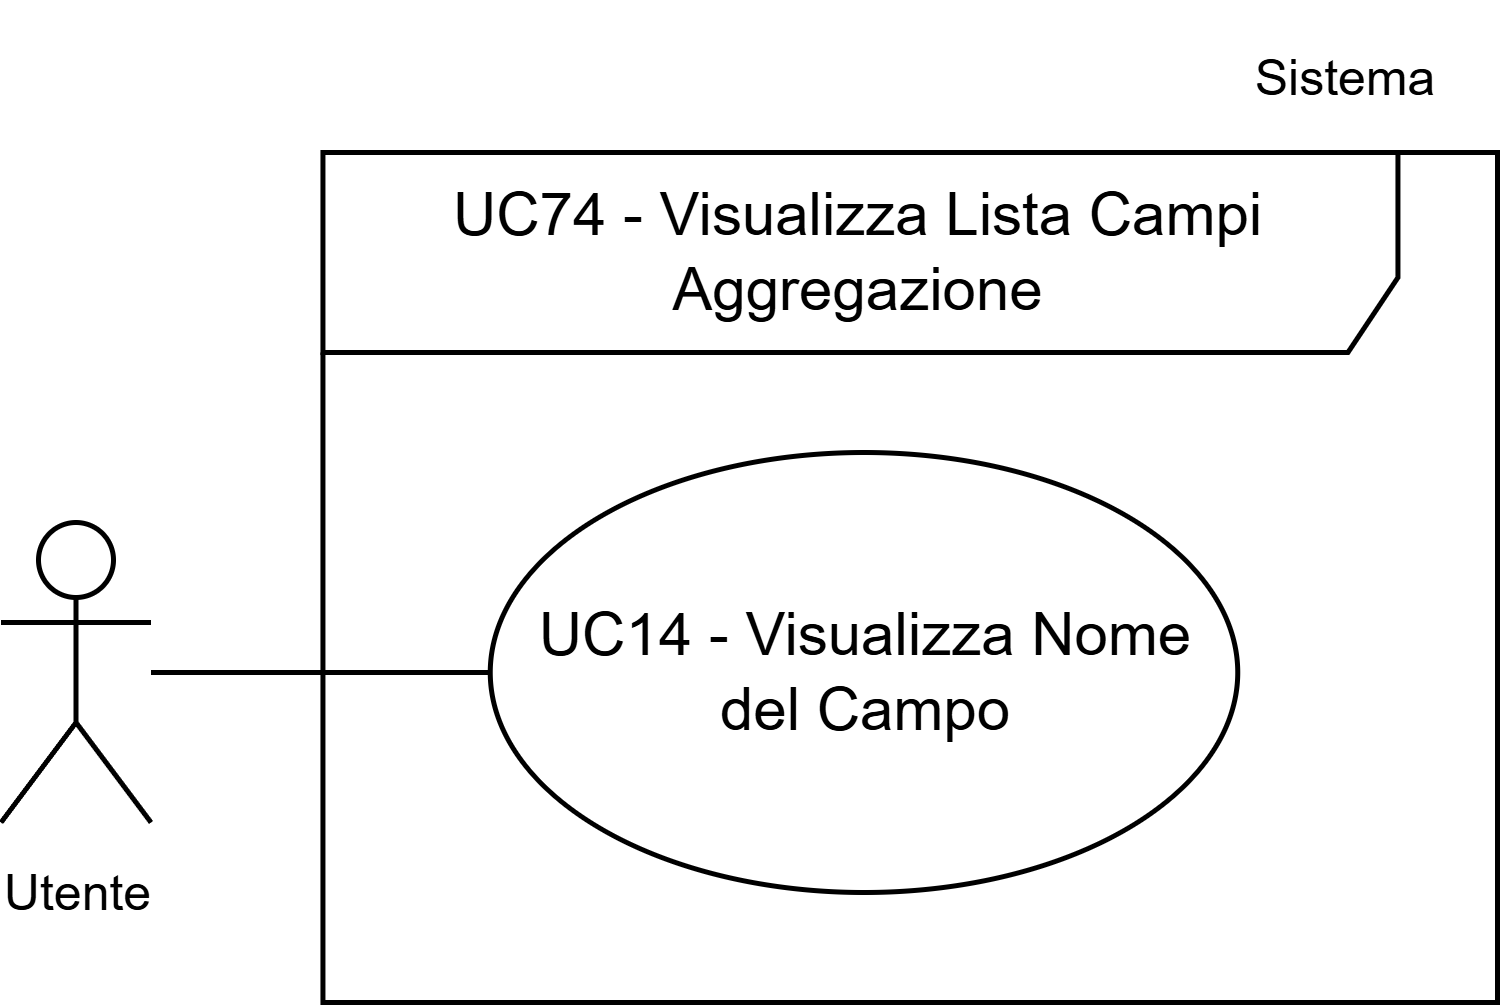

The diagram above was exported from draw.io. Its source (the exported page's mxGraphModel, read from the mxfile embedded in the PNG):
<mxGraphModel dx="1418" dy="1607" grid="1" gridSize="10" guides="1" tooltips="1" connect="1" arrows="1" fold="1" page="1" pageScale="1" pageWidth="1169" pageHeight="827" math="0" shadow="0">
  <root>
    <mxCell id="0" />
    <mxCell id="1" parent="0" />
    <mxCell id="2" parent="1" style="ellipse;whiteSpace=wrap;html=1;" value="&lt;div&gt;UC14 - Visualizza Nome del Campo&lt;/div&gt;" vertex="1">
      <mxGeometry height="88" width="149.5" x="208.55" y="13870" as="geometry" />
    </mxCell>
    <mxCell id="3" parent="1" style="shape=umlFrame;whiteSpace=wrap;html=1;pointerEvents=0;width=215;height=40;" value="UC74 - Visualizza Lista Campi Aggregazione" vertex="1">
      <mxGeometry height="170" width="234.91" x="175.09" y="13810" as="geometry" />
    </mxCell>
    <mxCell id="4" parent="1" style="text;html=1;whiteSpace=wrap;strokeColor=none;fillColor=none;align=center;verticalAlign=middle;rounded=0;fontSize=10;" value="Sistema" vertex="1">
      <mxGeometry height="30" width="60" x="350" y="13780" as="geometry" />
    </mxCell>
    <mxCell id="5" edge="1" parent="1" source="6" style="edgeStyle=orthogonalEdgeStyle;rounded=0;orthogonalLoop=1;jettySize=auto;html=1;endArrow=none;endFill=0;" target="2">
      <mxGeometry relative="1" as="geometry" />
    </mxCell>
    <mxCell id="6" parent="1" style="shape=umlActor;verticalLabelPosition=bottom;verticalAlign=top;html=1;outlineConnect=0;" value="&lt;font style=&quot;font-size: 10px;&quot;&gt;Utente&lt;/font&gt;" vertex="1">
      <mxGeometry height="60" width="30" x="110.7" y="13884" as="geometry" />
    </mxCell>
  </root>
</mxGraphModel>